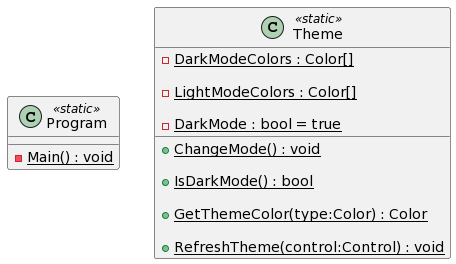

The diagram above was rendered by PlantUML. Its source (embedded in the PNG):
@startuml
class ComputerPlayer {

    - lastTileShipSunken : bool

    - random : Random

    + ComputerPlayer(_fieldHandler:FieldHandler)

    - hitPlayer(t:Tile) : void

    + <<async>> Move() : void

    + <<override>> OnPlayerReady() : void

    + <<override>> OnLoad() : void

    + <<override>> OnEnemyFieldHit(point:Point) : Task<HitType>

    + <<override>> GetNonhitShips(leftShips:IEnumerable<Point>) : Task<IEnumerable<Point>>

}

EnemyPlayer <|-- ComputerPlayer

abstract class EnemyPlayer {

    # FieldSize : Size <<get>>

    # FieldConfig : IEnumerable<int> <<get>>

    # IsPlayerTurn : bool <<get>> <<set>>

    # IsPlayerReady : bool <<get>>

    + EnemyPlayer(_fieldHandler:FieldHandler)

    # HitPlayer(point:Point) : HitType

    # HitPlayer(columnIndex:int, rowIndex:int) : HitType

    # EnemyReady() : void

    # HoverCell(columnIndex:int, rowIndex:int) : void

    # HoverCellEnd() : void

    + {abstract} OnPlayerReady() : void

    + {abstract} OnLoad() : void

    + {abstract} OnEnemyFieldHit(point:Point) : Task<HitType>

    + {abstract} GetNonhitShips(leftShips:IEnumerable<Point>) : Task<IEnumerable<Point>>

    + <<virtual>> OnEnemyFieldHover(sender:object?, point:Point) : void

    + <<virtual>> OnEnemyFieldUnHover(sender:object?, point:Point) : void

}

class NetworkPlayer {

    - isEnemyReady : bool = false

    + NetworkPlayer(fieldHandler:FieldHandler, _connection:TcpClient)

    - callback(message:StunTools.Message) : void

    - <<async>> onPointMessage(message:StunTools.Message) : Task

    - <<async>> WaitHitTypeMessage() : Task<HitType?>

    + <<override>> <<async>> OnEnemyFieldHit(point:Point) : Task<HitType>

    + <<override>> <<async>> OnPlayerReady() : void

    + <<override>> OnLoad() : void

    + <<override>> <<async>> OnEnemyFieldHover(sender:object?, point:Point) : void

    + <<override>> <<async>> OnEnemyFieldUnHover(sender:object?, point:Point) : void

    + <<override>> <<async>> GetNonhitShips(l:IEnumerable<Point>) : Task<IEnumerable<Point>>

}

EnemyPlayer <|-- NetworkPlayer

class Field $filds{

    + FieldGrid : DataGridView <<get>>

    + FieldSize : Size <<get>>

    +  <<event>> HoverEvent : HoverEventHandler? 

    +  <<event>> UnHoverEvent : UnHoverEventHandler? 

    - cancellationTokenSource : CancellationTokenSource

    + Field(dataGridView:DataGridView, size:Size?)

    + CancelBlink() : void

    - <<async>> blinkLastHit() : void

    + DoAllowUserinput(value:bool) : void

    - mouseEnter(sender:object?, e:DataGridViewCellEventArgs) : void

    - mouseClick(sender:object?, e:DataGridViewCellMouseEventArgs) : void

    - mouseLeave(sender:object?, e:DataGridViewCellEventArgs) : void

    + AddSelection(columnIndex:int, rowIndex:int) : void

    + RemoveSelection(columnIndex:int, rowIndex:int) : void

    + ResetSelection() : void

    - genField(sizex:int, sizey:int) : void

    + Update(columnIndex:int, rowIndex:int) : bool

    + ShipSunken(tile:Tile) : void

    - updateColor(columnIndex:int, rowIndex:int, isShip:bool?, isSunken:bool) : void

    - updateText(columnIndex:int, rowIndex:int, isHit:bool) : void

    + Hit(columnIndex:int, rowIndex:int) : HitType?

    + Random(ships:IEnumerable<int>, useCurrent:bool) : bool

    + Clear() : void

}

enum HitType {

    HIT,

    MISS,

    SUNKEN,

    ENDGAME,

}

HitType --+ Field

class FieldHandler {

    + GameEnded : bool <<get>> = false

    + IsPlayerReady : bool <<get>> = false

    - mouseDown : bool = false

    - isPlayerTurn : bool

    + FieldSize : Size <<get>>

    + FieldConfig : IEnumerable<int> <<get>>

    + IsPlayerTurn : bool <<get>> <<set>>

    + FieldHandler(_playerField:Field, _enemyField:Field, _playerShipGrid:ShipGrid, _enemyShipGrid:ShipGrid, _mainGame:MainGame, connection:TcpClient?)

    + Ready() : void

    + PlayerShipAmountEmpty() : bool

    + ClearFields() : void

    - start() : void

    + Loaded() : void

    - playerCellHoverPress(sender:object?, e:DataGridViewCellEventArgs) : void

    - enemyCellPress(sender:object?, e:DataGridViewCellMouseEventArgs) : void

    - <<async>> EndGame(result:bool) : void

    + RandomShips() : void

    + PlayerHit(columnIndex:int, rowIndex:int) : HitType

    <<internal>> EnemyReady() : void

    <<internal>> HoverCellPlayer(columnIndex:int, rowIndex:int) : void

    <<internal>> HoverCellPlayerEnd() : void

    + PlayerShipSunken() : void

    + EnemyShipSunken() : void

    + ClearPlayer() : void

    <<internal>> HidePlayerField(isChecked:bool) : void

    <<internal>> ChangeTheme() : void

}

class PlayingField {

    + <<readonly>> Size : Size

    + PlayingField(_size:Size)

    + {static} Random(size:Size, ships:IEnumerable<int>, maxAttempts:int) : PlayingField?

    + DistancesToNext(p:Point) : int[]

    + GetNonhitShipTiles() : IEnumerable<Tile>

    - randomEmptyTile(random:Random) : Tile?

    - genTiles(size:Size) : void

    + Update(columnIndex:int, rowIndex:int) : bool?

    + Update(tile:Tile) : bool?

    + Clone() : PlayingField

    + Random(ships:IEnumerable<int>, maxAttempts:int) : PlayingField?

    - TryPlaceShips(shipsRemaining:IEnumerable<int>, board:PlayingField, maxAttempts:int, random:Random) : PlayingField?

    + AllShipsHit() : bool

}

class Tile {

    + <<readonly>> Position : Point

    + IsHit : bool <<get>>

    + Tile(x:int, y:int, pField:PlayingField, link:Link?, isHit:bool)

    + Hit() : void

    + GetNeighbours() : IEnumerable<Tile>

    + CountNeighbours() : int

    + NeighbourLinks() : IEnumerable<Link>

}

class Link {

    + Length : int <<get>>

    + Vertical : bool? <<get>>

    + IsHit : bool <<get>>

    + HitCount : int <<get>>

    + Link()

    + Add(tile:Tile) : void

    + Remove(tile:Tile) : void

    - isVertical() : bool?

}

class LobbyScreen <<partial>> {

    - isHost : bool

    - ConnectCancel : CancellationTokenSource

    + LobbyScreen(_isHost:bool)

    - <<async>> LobbyScreen_Load(sender:object, e:EventArgs) : void

    - <<async>> ConnectBT_Click(sender:object, e:EventArgs) : void

    - callback(message:StunTools.Message) : void

    <<internal>> OnCodeChange() : void

    - CopyCodeBT_Click(sender:object, e:EventArgs) : void

    - startGame() : void

    - <<async>> StartBT_Click(sender:object, e:EventArgs) : void

    - ChangeDesignBT_Click(sender:object?, e:EventArgs?) : void

}

class MainGame <<partial>> {

    + MainGame(connection:TcpClient?, shipPlacementConfig:ShipGridEntry[])

    + Start(shipPlacementConfig:ShipGridEntry[], connection:TcpClient?) : void

    + EnemyReady() : void

    + EndGame(won:bool) : void

    + SetTurn(turn:bool) : void

    - Form1_Load(sender:object, e:EventArgs) : void

    - hideBoard_CheckedChanged(sender:object, e:EventArgs) : void

    - ReadyBT_Click(sender:object, e:EventArgs) : void

    - CompleteBT_Click(sender:object, e:EventArgs) : void

    - ClearBT_Click(sender:object, e:EventArgs) : void

    - ChangeDesignBT_Click(sender:object?, e:EventArgs?) : void

}

class Program <<static>> {

    {static} - Main() : void

}

class Theme <<static>> {

    {static} - DarkModeColors : Color[]

    {static} - LightModeColors : Color[]

    {static} - DarkMode : bool = true

    + {static} ChangeMode() : void

    + {static} IsDarkMode() : bool

    + {static} GetThemeColor(type:Color) : Color

    + {static} RefreshTheme(control:Control) : void

}

class SelectScreen <<partial>> {

    + SelectScreen()

    - JoinBT_Click(sender:object, e:EventArgs) : void

    - HostBT_Click(sender:object, e:EventArgs) : void

    - ChangeDesignBT_Click(sender:object?, e:EventArgs?) : void

}

class ShipGrid {

    +  <<event>> AmountChangedEvent : AmountChangedEventHandler? 

    + <<readonly>> Editable : bool

    + <<readonly>> Ships : Dictionary<int, ShipGridEntry>

    - <<readonly>> shipsGrid : DataGridView

    + ShipGrid(_shipsGrid:DataGridView, _editable:bool)

    + ShipAmountEmpty() : bool

    + SetEntries(shipGridEntries:IEnumerable<ShipGridEntry>) : void

    + UpdateAmount(links:Link[]) : void

    + ResetAmount(amount:int?) : void

    - mouseEnter(sender:object?, e:DataGridViewCellEventArgs) : void

    - editEnd(sender:object?, e:DataGridViewCellEventArgs) : void

    - mouseLeave(sender:object?, e:EventArgs) : void

    + ResetSelection() : void

    + GetShipsAsInt(getMissingOnly:bool) : IEnumerable<int>

    - createShiptypeCell(name:string, length:int, amount:int) : ShipGridEntry

    - genShips() : void

}

class ShipGridEntry {

    + Name : string <<get>> <<set>>

    + Length : int <<get>> <<set>>

    + Amount : int <<get>> <<set>>

    + MaxAmount : int <<get>> <<set>>

    - name : string

    - length : int

    - amount : int

    - maxAmount : int

    - <<readonly>> entryRow : DataGridViewRow?

    + ShipGridEntry(_name:string, _length:int, maxAmount:int, _entryRow:DataGridViewRow)

    + Update(shipGridEntry:ShipGridEntry) : void

    + ResetAmount(value:int?) : void

    - updateVariable(value:object, cell:int) : void

    - updateColor(value:int, cell:int) : void

}



package Network {

    class TcpClient

    class TcpSocket

}

Program --> "1" SelectScreen : use



abstract class Form{}



skinparam groupInheritance 3

LobbyScreen     --|>    Form

MainGame        --|>    Form

SelectScreen    --|>    Form





LobbyScreen --> "1" ShipGrid : "- shipGrid" 

LobbyScreen --> "1" TcpSocket : "- Socket?"

LobbyScreen -->"1" MainGame : use

LobbyScreen --> Theme:use



MainGame --> "1" FieldHandler :"- fieldHandler"

MainGame --> "1..*" ShipGridEntry : use

MainGame --> Theme:use

MainGame --> "2" Field : use

MainGame --> "2" ShipGrid : use

 

SelectScreen --> "1" LobbyScreen:use

SelectScreen --> Theme:use



ShipGrid::Ships --> "1..*" ShipGridEntry



TcpClient "1" <-- LobbyScreen : "- Client?"

TcpClient <-- MainGame : use

TcpClient <-- FieldHandler : use

TcpClient <-- NetworkPlayer : "- conenction"



FieldHandler --> Field : "- playerField"

FieldHandler --> Field : "- enemyField"

FieldHandler --> MainGame :"- maingame"

FieldHandler --> ShipGrid : "- playerShipGrid"

FieldHandler --> ShipGrid : "- enemyShipGrid"

FieldHandler --> "1" EnemyPlayer : "- enemyPlayer"



EnemyPlayer --> FieldHandler : "- <<readonly>> fieldHandler"



ComputerPlayer --> "1" PlayingField : "- playerPlayingField"

ComputerPlayer --> "1" PlayingField : "- enemyPlayingField"

ComputerPlayer --> "1" Tile : "- lastTile"



Field --> "1" PlayingField : "+ PlayingField <<get>>"

Field --> "1" Tile : "- lastHitTile"

Field --> Theme: use



PlayingField --> "1..*" Tile : "+ Tiles <<get>>"

PlayingField --> "0..*" Link : "+ <<readonly>> Links"



Link --> "0..*" Tile : "+ Tiles <<get>>"



Tile --> Link : "+ Link <<get>> <<set>>"

Tile --> PlayingField : "- field"



remove Program
remove Theme
remove SelectScreen
remove Form
remove LobbyScreen
remove Network
remove ShipGrid
remove ShipGridEntry
remove MainGame
remove $filds
remove HitType
remove PlayingField
remove Tile
remove Link
remove FieldHandler
remove EnemyPlayer
remove ComputerPlayer
remove NetworkPlayer
restore Program
restore Theme
@enduml